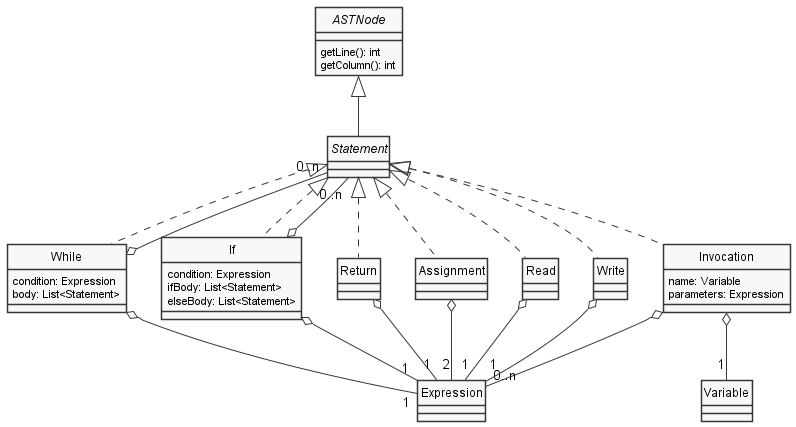

The diagram above was rendered by PlantUML. Its source (embedded in the PNG):
@startuml Statements
skinparam style strictuml
skinparam monochrome true


interface ASTNode {
    getLine(): int
    getColumn(): int
}

interface Statement

class While {
    condition: Expression
    body: List<Statement>
}
class If {
    condition: Expression
    ifBody: List<Statement>
    elseBody: List<Statement>
}
class Return
class Invocation {
    name: Variable
    parameters: Expression
}

class Assignment
class Read
class Write


ASTNode <|-- Statement
Statement <|.. Invocation
Statement <|.. While
Statement <|.. If
Statement <|.. Return
Statement <|.. Assignment
Statement <|.. Read
Statement <|.. Write

Invocation o-- "1" Variable
Invocation o-- "0..n" Expression
Return o-- "1" Expression
Assignment o-- "2" Expression
Read o-- "1" Expression
Write o-- "1" Expression

If o-- "1" Expression
If o-- "0..n" Statement
While o-- "1" Expression
While o-- "0..n" Statement


@enduml